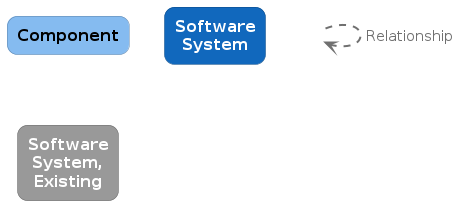

The diagram above was rendered by PlantUML. Its source (embedded in the PNG):
@startuml
set separator none

skinparam {
  shadowing false
  arrowFontSize 15
  defaultTextAlignment center
  wrapWidth 100
  maxMessageSize 100
}
hide stereotype

skinparam rectangle<<_transparent>> {
  BorderColor transparent
  BackgroundColor transparent
  FontColor transparent
}

skinparam rectangle<<1>> {
  BackgroundColor #85bbf0
  FontColor #000000
  BorderColor #5d82a8
  roundCorner 20
}
rectangle "==Component" <<1>>

skinparam rectangle<<2>> {
  BackgroundColor #1168bd
  FontColor #ffffff
  BorderColor #0b4884
  roundCorner 20
}
rectangle "==Software System" <<2>>

skinparam rectangle<<3>> {
  BackgroundColor #999999
  FontColor #ffffff
  BorderColor #6b6b6b
  roundCorner 20
}
rectangle "==Software System, Existing" <<3>>

rectangle "." <<_transparent>> as 4
4 .[#707070,thickness=2].> 4 : "<color:#707070>Relationship"


@enduml